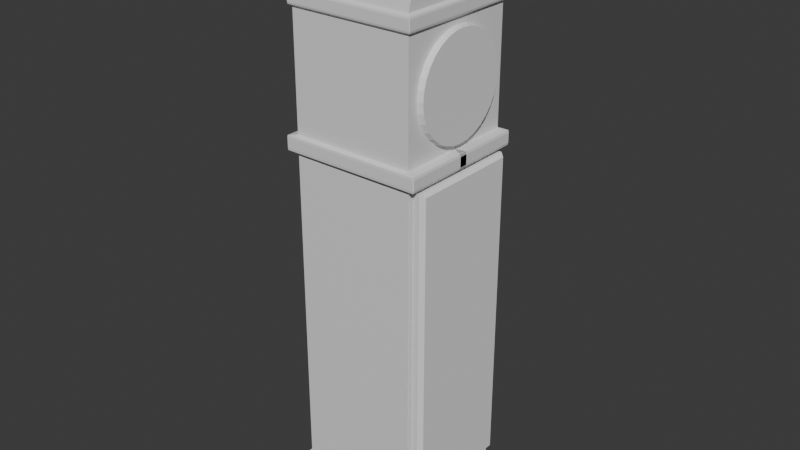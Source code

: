 # Source: Grandfather_clock.blend  (saved by Blender 5.0.119; exported with 4.5.12 LTS)
import bpy
from mathutils import Matrix  # noqa: F401  (used for matrix-valued properties, if any)

bpy.ops.wm.read_factory_settings(use_empty=True)
scene = bpy.context.scene
scene.name = 'Scene'

# ---- collections
col_collection = bpy.data.collections.new('Collection'); scene.collection.children.link(col_collection)

# ---- materials (node trees are filled in below, after node groups)
mat_material = bpy.data.materials.new('Material')
mat_material.alpha_threshold = 0.0
mat_material.use_backface_culling_lightprobe_volume = False
mat_material.roughness = 0.5
mat_material.line_color = (0.0, 0.0, 0.0, 1.0)

# ---- material node trees
mat_material.use_nodes = True; mat_material.node_tree.nodes.clear()
_N = mat_material.node_tree.nodes; _L = mat_material.node_tree.links
n0 = _N.new('ShaderNodeOutputMaterial'); n0.name = 'Material Output'; n0.location = (200, 100)
n1 = _N.new('ShaderNodeBsdfPrincipled'); n1.name = 'Principled BSDF'; n1.location = (-200, 100)
_L.new(n1.outputs[0], n0.inputs[0])
n0.is_active_output = True

# ---- world
world_world = bpy.data.worlds.new('World'); scene.world = world_world
world_world.use_nodes = True; world_world.node_tree.nodes.clear()
_N = world_world.node_tree.nodes; _L = world_world.node_tree.links
n0 = _N.new('ShaderNodeOutputWorld'); n0.name = 'World Output'; n0.location = (200, 100)
n1 = _N.new('ShaderNodeBackground'); n1.name = 'Background'; n1.location = (-200, 100)
n1.inputs[0].default_value = (0.05088, 0.05088, 0.05088, 1.0)
_L.new(n1.outputs[0], n0.inputs[0])
n0.is_active_output = True
world_world.color = (0.05088, 0.05088, 0.05088)
world_world.sun_shadow_jitter_overblur = 0.0

# ---- meshes
me_cube = bpy.data.meshes.new('Cube')
me_cube.from_pydata([(1.0, 1.0, 1.01), (1.09, 1.139, -1.01), (-1.0, 1.0, 1.01), (-1.09, 1.139, -1.0), (1.0, -1.0, 1.07), (-1.0, -1.0, 1.07), (1.0, 1.0, 1.08), (-1.0, 1.0, 1.08), (1.044, 1.044, 1.019), (1.044, 1.051, 1.026), (1.051, 1.044, 1.026), (-1.051, 1.044, 1.026), (-1.044, 1.051, 1.026), (-1.044, 1.044, 1.019), (1.044, -1.044, 1.071), (-1.044, -1.044, 1.071), (1.051, 1.044, 1.064), (1.044, 1.051, 1.064), (1.044, 1.044, 1.071), (-1.051, 1.044, 1.064), (-1.044, 1.044, 1.071), (-1.044, 1.051, 1.064), (1.0, 0.0, 1.08), (-1.0, 0.0, 1.08), (1.0, -0.5, 1.07), (-1.0, 0.5, 1.08), (1.0, -0.25, 1.07), (1.0, 0.5, 1.08), (-1.0, -0.5, 1.07), (-1.0, -0.25, 1.07), (1.0, 0.25, 1.08), (-1.0, 0.75, 1.08), (1.0, -0.75, 1.07), (-1.0, 0.25, 1.08), (-1.0, 0.0, 1.101), (1.0, 0.75, 1.08), (-1.0, -0.75, 1.07), (1.0, 0.25, 1.101), (1.0, 0.0, 1.101), (1.0, 0.5, 1.101), (-1.0, 0.25, 1.101), (-1.0, 0.5, 1.101), (-1.09, -0.1388, -1.0), (1.0, 0.0, 1.01), (-1.0, 0.0, 1.01), (1.09, -0.1388, -1.01), (1.051, 0.0, 1.026), (1.044, 0.0, 1.019), (-1.051, 0.0, 1.026), (-1.044, 0.0, 1.019), (1.044, 0.0, 1.071), (1.051, 0.0, 1.064), (-1.044, 0.0, 1.071), (-1.051, 0.0, 1.064), (-1.019, 0.489, 1.217), (-0.9611, 0.6152, 1.237), (-0.9611, 0.69, 1.222), (-1.017, 0.682, 1.18), (0.9828, 0.682, 1.18), (0.9136, 0.69, 1.222), (0.9136, 0.6152, 1.237), (0.9813, 0.489, 1.217), (-0.9692, 0.9176, 1.152), (-1.0, 0.9726, 1.112), (-1.0, 0.7716, 1.184), (-0.9692, 0.8324, 1.183), (0.9692, 0.8324, 1.183), (1.0, 0.7716, 1.184), (1.0, 0.9726, 1.112), (0.9692, 0.9176, 1.152), (-1.0, 0.1321, 1.222), (-1.0, 0.3636, 1.198), (1.0, 0.3636, 1.198), (1.0, 0.1321, 1.222), (-1.0, 0.3526, 1.283), (-1.0, 0.5611, 1.249), (1.0, 0.5611, 1.249), (1.0, 0.3526, 1.283), (-1.0, 0.359, 1.321), (-1.0, 0.6062, 1.33), (1.0, 0.6062, 1.33), (1.0, 0.359, 1.321), (-1.0, 0.0, 0.5516), (1.0, 0.0, 0.5516), (-1.0, 1.0, 0.5516), (1.0, 1.0, 0.5516), (-1.0, 0.1461, 1.344), (-0.9347, 0.1309, 1.359), (-0.9347, 0.2312, 1.37), (-1.0, 0.3666, 1.366), (1.0, 0.3666, 1.366), (0.9347, 0.2312, 1.37), (0.9347, 0.1309, 1.359), (1.0, 0.1461, 1.344), (1.0, 1.0, 0.4817), (-1.0, 1.0, 0.4917), (1.0, 0.0, 0.4817), (-1.0, 0.0, 0.4917), (1.139, 1.074, 0.5358), (1.139, 1.069, 0.5451), (1.149, 1.065, 0.5358), (1.149, 1.065, 0.4975), (1.139, 1.069, 0.4882), (1.139, 1.074, 0.4975), (-1.149, -0.06489, 0.5358), (-1.139, -0.06949, 0.5451), (-1.139, 1.069, 0.5451), (-1.139, 1.074, 0.5358), (-1.149, 1.065, 0.5358), (1.139, -0.06949, 0.5451), (1.149, -0.06489, 0.5358), (-1.149, 1.065, 0.4975), (-1.139, 1.074, 0.4975), (-1.139, 1.069, 0.4882), (1.139, -0.06949, 0.4882), (1.149, -0.06489, 0.4975), (-1.149, -0.06489, 0.4975), (-1.139, -0.06949, 0.4882), (1.0, 1.0, -0.8487), (-1.0, 1.0, -0.8386), (1.0, 0.0, -0.8487), (-1.0, 0.0, -0.8386), (1.0, 0.8954, 0.4547), (1.0, -0.06403, 0.4547), (1.0, 0.8954, -0.8217), (1.0, -0.06403, -0.8217), (-0.7838, 0.8954, 0.4547), (-0.7838, -0.06403, 0.4547), (-0.7838, 0.8954, -0.8217), (-0.7838, -0.06403, -0.8217), (-0.7838, -0.06961, 0.4547), (-0.7838, -0.06961, -0.8217), (1.0, 1.0, -0.8626), (-1.0, 1.0, -0.8526), (1.0, 0.0, -0.8626), (-1.0, 0.0, -0.8526), (1.04, 1.017, -0.8516), (1.037, 1.02, -0.8516), (1.037, 1.019, -0.8486), (1.037, -0.0186, -0.8486), (1.04, -0.01712, -0.8516), (-1.037, 1.02, -0.8412), (-1.04, 1.017, -0.8412), (-1.037, 1.019, -0.8382), (-1.04, -0.01712, -0.8412), (-1.037, -0.0186, -0.8382), (1.04, 1.017, -0.8601), (1.037, 1.019, -0.8631), (1.037, 1.02, -0.8601), (-1.037, 1.02, -0.8497), (-1.037, 1.019, -0.8527), (-1.04, 1.017, -0.8497), (1.037, -0.0186, -0.8631), (1.04, -0.01712, -0.8601), (-1.04, -0.01712, -0.8497), (-1.037, -0.0186, -0.8527), (1.09, 1.139, -0.9787), (-1.09, 1.139, -0.9687), (1.09, -0.1388, -0.9787), (-1.09, -0.1388, -0.9687), (1.115, 1.157, -1.006), (1.12, 1.152, -1.006), (1.115, 1.154, -1.011), (-1.115, 1.157, -0.9955), (-1.115, 1.154, -1.0), (-1.12, 1.152, -0.9955), (1.115, 1.157, -0.9833), (1.115, 1.154, -0.9785), (1.12, 1.152, -0.9833), (-1.12, 1.152, -0.973), (-1.115, 1.154, -0.9682), (-1.115, 1.157, -0.973), (1.12, -0.1519, -1.006), (1.115, -0.1538, -1.011), (-1.12, -0.1519, -0.9955), (-1.115, -0.1538, -1.0), (1.12, -0.1519, -0.9833), (1.115, -0.1538, -0.9785), (-1.115, -0.1538, -0.9682), (-1.12, -0.1519, -0.973)], [], [(82, 44, 2, 84), (84, 2, 0, 85), (8, 9, 10), (11, 12, 13), (16, 17, 18), (19, 20, 21), (48, 11, 13, 49), (12, 9, 8, 13), (52, 20, 19, 53), (20, 18, 17, 21), (21, 12, 11, 19), (9, 17, 16, 10), (46, 10, 16, 51), (43, 0, 8, 47), (0, 2, 13, 8), (9, 12, 21, 17), (6, 35, 27, 30, 22, 26, 24, 32, 4, 14, 50, 18), (5, 36, 28, 29, 23, 33, 25, 31, 7, 20, 52, 15), (7, 6, 18, 20), (33, 23, 34, 40), (22, 30, 37, 38), (38, 37, 72, 73), (30, 27, 39, 37), (25, 33, 40, 41), (11, 48, 53, 19), (2, 44, 49, 13), (18, 50, 51, 16), (10, 46, 47, 8), (85, 0, 43, 83), (3, 1, 45, 42), (55, 56, 57, 54), (59, 60, 61, 58), (56, 59, 58, 57), (54, 61, 60, 55), (59, 56, 55, 60), (40, 37, 61, 54), (41, 40, 54, 57), (39, 41, 57, 58), (37, 39, 58, 61), (69, 66, 67, 68), (65, 62, 63, 64), (62, 69, 68, 63), (64, 67, 66, 65), (7, 31, 64, 63), (69, 62, 65, 66), (6, 7, 63, 68), (31, 25, 41, 64), (67, 64, 41, 39), (35, 6, 68, 67), (27, 35, 67, 39), (72, 71, 75, 76), (37, 40, 71, 72), (34, 38, 73, 70), (40, 34, 70, 71), (74, 77, 81, 78), (73, 72, 76, 77), (70, 73, 77, 74), (71, 70, 74, 75), (121, 97, 95, 119), (75, 74, 78, 79), (76, 75, 79, 80), (77, 76, 80, 81), (119, 95, 94, 118), (87, 88, 89, 86), (91, 92, 93, 90), (86, 93, 92, 87), (88, 91, 90, 89), (79, 78, 86, 89), (91, 88, 87, 92), (78, 81, 93, 86), (80, 79, 89, 90), (81, 80, 90, 93), (94, 96, 123, 122), (98, 99, 100), (101, 102, 103), (106, 107, 108), (111, 112, 113), (100, 101, 103, 98), (105, 106, 108, 104), (99, 109, 110, 100), (106, 99, 98, 107), (107, 112, 111, 108), (109, 114, 115, 110), (104, 116, 117, 105), (112, 103, 102, 113), (116, 111, 113, 117), (101, 115, 114, 102), (112, 107, 98, 103), (101, 100, 110, 115), (84, 85, 99, 106), (85, 83, 109, 99), (96, 94, 102, 114), (94, 95, 113, 102), (82, 84, 106, 105), (116, 104, 108, 111), (97, 82, 105, 117), (83, 96, 114, 109), (95, 97, 117, 113), (124, 122, 126, 128), (120, 118, 124, 125), (125, 124, 128, 129), (118, 94, 122, 124), (122, 123, 127, 126), (128, 126, 130, 131), (159, 135, 133, 157), (157, 133, 132, 156), (156, 132, 134, 158), (136, 137, 138), (141, 142, 143), (146, 147, 148), (149, 150, 151), (138, 139, 140, 136), (143, 138, 137, 141), (145, 143, 142, 144), (136, 146, 148, 137), (141, 149, 151, 142), (139, 152, 153, 140), (144, 154, 155, 145), (154, 151, 150, 155), (149, 148, 147, 150), (146, 153, 152, 147), (118, 120, 139, 138), (146, 136, 140, 153), (119, 118, 138, 143), (149, 141, 137, 148), (120, 134, 152, 139), (121, 119, 143, 145), (154, 144, 142, 151), (135, 121, 145, 155), (134, 132, 147, 152), (132, 133, 150, 147), (133, 135, 155, 150), (160, 161, 162), (163, 164, 165), (166, 167, 168), (169, 170, 171), (162, 164, 163, 160), (168, 161, 160, 166), (171, 163, 165, 169), (173, 162, 161, 172), (164, 175, 174, 165), (177, 173, 172, 176), (179, 174, 175, 178), (167, 177, 176, 168), (170, 167, 166, 171), (178, 170, 169, 179), (163, 171, 166, 160), (161, 168, 176, 172), (45, 1, 162, 173), (1, 3, 164, 162), (3, 42, 175, 164), (174, 179, 169, 165), (157, 156, 167, 170), (156, 158, 177, 167), (159, 157, 170, 178), (158, 45, 173, 177), (42, 159, 178, 175)])
_uv = me_cube.uv_layers.new(name='UVMap')
_uv.uv.foreach_set('vector', [0.5677, 0.125, 0.625, 0.125, 0.625, 0.25, 0.5677, 0.25, 0.5677, 0.25, 0.625, 0.25, 0.625, 0.5, 0.5677, 0.5, 0.625, 0.5, 0.625, 0.4991, 0.625, 0.5009, 0.625, 0.2491, 0.625, 0.2509, 0.625, 0.25, 0.625, 0.5007, 0.625, 0.4991, 0.625, 0.4997, 0.625, 0.2491, 0.625, 0.2497, 0.625, 0.2507, 0.625, 0.125, 0.625, 0.2491, 0.625, 0.25, 0.625, 0.1251, 0.625, 0.2509, 0.625, 0.4991, 0.625, 0.5, 0.625, 0.25, 0.625, 0.1253, 0.625, 0.2497, 0.625, 0.2491, 0.625, 0.125, 0.625, 0.2497, 0.625, 0.4997, 0.625, 0.4991, 0.625, 0.2507, 0.625, 0.2507, 0.625, 0.2509, 0.625, 0.2491, 0.625, 0.2491, 0.625, 0.4991, 0.625, 0.4991, 0.625, 0.5007, 0.625, 0.5009, 0.625, 0.625, 0.625, 0.5009, 0.625, 0.5007, 0.625, 0.625, 0.625, 0.625, 0.625, 0.5, 0.625, 0.5, 0.625, 0.625, 0.625, 0.5, 0.625, 0.25, 0.625, 0.25, 0.625, 0.5, 0.625, 0.4991, 0.625, 0.2509, 0.625, 0.2507, 0.625, 0.4991, 0.625, 0.5, 0.625, 0.5312, 0.625, 0.5625, 0.625, 0.5938, 0.625, 0.625, 0.625, 0.6562, 0.625, 0.6875, 0.625, 0.7188, 0.625, 0.75, 0.625, 0.7503, 0.625, 0.625, 0.625, 0.4997, 0.875, 0.75, 0.875, 0.7188, 0.875, 0.6875, 0.875, 0.6562, 0.875, 0.625, 0.875, 0.5938, 0.875, 0.5625, 0.875, 0.5312, 0.875, 0.5, 0.875, 0.5, 0.875, 0.625, 0.875, 0.75, 0.875, 0.5, 0.625, 0.5, 0.625, 0.4997, 0.875, 0.5, 0.875, 0.5938, 0.875, 0.625, 0.875, 0.625, 0.875, 0.5938, 0.625, 0.625, 0.625, 0.5938, 0.625, 0.5938, 0.625, 0.625, 0.625, 0.625, 0.625, 0.5938, 0.625, 0.5938, 0.625, 0.625, 0.625, 0.5938, 0.625, 0.5625, 0.625, 0.5625, 0.625, 0.5938, 0.875, 0.5625, 0.875, 0.5938, 0.875, 0.5938, 0.875, 0.5625, 0.625, 0.2491, 0.625, 0.125, 0.625, 0.125, 0.625, 0.2491, 0.625, 0.25, 0.625, 0.125, 0.625, 0.1251, 0.625, 0.25, 0.625, 0.4997, 0.625, 0.625, 0.625, 0.625, 0.625, 0.5007, 0.625, 0.5009, 0.625, 0.625, 0.625, 0.625, 0.625, 0.5, 0.5677, 0.5, 0.625, 0.5, 0.625, 0.625, 0.5677, 0.625, 0.125, 0.5, 0.375, 0.5, 0.375, 0.625, 0.125, 0.625, 0.8672, 0.584, 0.8672, 0.5722, 0.875, 0.5625, 0.875, 0.5938, 0.6328, 0.5722, 0.6328, 0.584, 0.625, 0.5938, 0.625, 0.5625, 0.8672, 0.5722, 0.6328, 0.5722, 0.625, 0.5625, 0.875, 0.5625, 0.875, 0.5938, 0.625, 0.5938, 0.6328, 0.584, 0.8672, 0.584, 0.6328, 0.5722, 0.8672, 0.5722, 0.8672, 0.584, 0.6328, 0.584, 0.875, 0.5938, 0.625, 0.5938, 0.625, 0.5938, 0.875, 0.5938, 0.875, 0.5625, 0.875, 0.5938, 0.875, 0.5938, 0.875, 0.5625, 0.625, 0.5625, 0.875, 0.5625, 0.875, 0.5625, 0.625, 0.5625, 0.625, 0.5938, 0.625, 0.5625, 0.625, 0.5625, 0.625, 0.5938, 0.6289, 0.5063, 0.6289, 0.5249, 0.625, 0.5348, 0.625, 0.5, 0.8711, 0.5249, 0.8711, 0.5063, 0.875, 0.5, 0.875, 0.5348, 0.8711, 0.5063, 0.6289, 0.5063, 0.625, 0.5, 0.875, 0.5, 0.875, 0.5348, 0.625, 0.5348, 0.6289, 0.5249, 0.8711, 0.5249, 0.875, 0.5, 0.875, 0.5312, 0.875, 0.5348, 0.875, 0.5, 0.6289, 0.5063, 0.8711, 0.5063, 0.8711, 0.5249, 0.6289, 0.5249, 0.625, 0.5, 0.875, 0.5, 0.875, 0.5, 0.625, 0.5, 0.875, 0.5312, 0.875, 0.5625, 0.875, 0.5625, 0.875, 0.5348, 0.625, 0.5348, 0.875, 0.5348, 0.875, 0.5625, 0.625, 0.5625, 0.625, 0.5312, 0.625, 0.5, 0.625, 0.5, 0.625, 0.5348, 0.625, 0.5625, 0.625, 0.5312, 0.625, 0.5348, 0.625, 0.5625, 0.625, 0.5938, 0.875, 0.5938, 0.875, 0.5938, 0.625, 0.5938, 0.625, 0.5938, 0.875, 0.5938, 0.875, 0.5938, 0.625, 0.5938, 0.0, 0.0, 0.0, 0.0, 0.0, 0.0, 0.0, 0.0, 0.875, 0.5938, 0.875, 0.625, 0.875, 0.625, 0.875, 0.5938, 0.0, 0.0, 0.0, 0.0, 0.0, 0.0, 0.0, 0.0, 0.625, 0.625, 0.625, 0.5938, 0.625, 0.5938, 0.625, 0.625, 0.0, 0.0, 0.0, 0.0, 0.0, 0.0, 0.0, 0.0, 0.875, 0.5938, 0.875, 0.625, 0.875, 0.625, 0.875, 0.5938, 0.3952, 0.125, 0.5615, 0.125, 0.5615, 0.25, 0.3952, 0.25, 0.875, 0.5938, 0.875, 0.625, 0.875, 0.625, 0.875, 0.5938, 0.625, 0.5938, 0.875, 0.5938, 0.875, 0.5938, 0.625, 0.5938, 0.625, 0.625, 0.625, 0.5938, 0.625, 0.5938, 0.625, 0.625, 0.3952, 0.25, 0.5615, 0.25, 0.5615, 0.5, 0.3952, 0.5, 0.8668, 0.6162, 0.8668, 0.6026, 0.875, 0.5938, 0.875, 0.625, 0.6332, 0.6026, 0.6332, 0.6162, 0.625, 0.625, 0.625, 0.5938, 0.875, 0.625, 0.625, 0.625, 0.6332, 0.6162, 0.8668, 0.6162, 0.8668, 0.6026, 0.6332, 0.6026, 0.625, 0.5938, 0.875, 0.5938, 0.875, 0.5938, 0.875, 0.625, 0.875, 0.625, 0.875, 0.5938, 0.6332, 0.6026, 0.8668, 0.6026, 0.8668, 0.6162, 0.6332, 0.6162, 0.0, 0.0, 0.0, 0.0, 0.0, 0.0, 0.0, 0.0, 0.625, 0.5938, 0.875, 0.5938, 0.875, 0.5938, 0.625, 0.5938, 0.625, 0.625, 0.625, 0.5938, 0.625, 0.5938, 0.625, 0.625, 0.5615, 0.5, 0.5615, 0.625, 0.5615, 0.625, 0.5615, 0.5, 0.5667, 0.499, 0.5677, 0.5, 0.5667, 0.501, 0.5625, 0.501, 0.5615, 0.5, 0.5625, 0.499, 0.5677, 0.25, 0.5667, 0.251, 0.5667, 0.249, 0.5625, 0.249, 0.5625, 0.251, 0.5615, 0.25, 0.5667, 0.501, 0.5625, 0.501, 0.5625, 0.499, 0.5667, 0.499, 0.5677, 0.125, 0.5677, 0.25, 0.5667, 0.249, 0.5667, 0.126, 0.5677, 0.5, 0.5677, 0.625, 0.5667, 0.624, 0.5667, 0.501, 0.5677, 0.25, 0.5677, 0.5, 0.5667, 0.499, 0.5667, 0.251, 0.5667, 0.251, 0.5625, 0.251, 0.5625, 0.249, 0.5667, 0.249, 0.5677, 0.625, 0.5615, 0.625, 0.5625, 0.624, 0.5667, 0.624, 0.5667, 0.126, 0.5625, 0.126, 0.5615, 0.125, 0.5677, 0.125, 0.5625, 0.251, 0.5625, 0.499, 0.5615, 0.5, 0.5615, 0.25, 0.5625, 0.126, 0.5625, 0.249, 0.5615, 0.25, 0.5615, 0.125, 0.5625, 0.501, 0.5625, 0.624, 0.5615, 0.625, 0.5615, 0.5, 0.5625, 0.251, 0.5667, 0.251, 0.5667, 0.499, 0.5625, 0.499, 0.5625, 0.501, 0.5667, 0.501, 0.5667, 0.624, 0.5625, 0.624, 0.5677, 0.25, 0.5677, 0.5, 0.5677, 0.5, 0.5677, 0.25, 0.5677, 0.5, 0.5677, 0.625, 0.5677, 0.625, 0.5677, 0.5, 0.5615, 0.625, 0.5615, 0.5, 0.5615, 0.5, 0.5615, 0.625, 0.5615, 0.5, 0.5615, 0.25, 0.5615, 0.25, 0.5615, 0.5, 0.5677, 0.125, 0.5677, 0.25, 0.5677, 0.25, 0.5677, 0.125, 0.5625, 0.126, 0.5667, 0.126, 0.5667, 0.249, 0.5625, 0.249, 0.0, 0.0, 0.0, 0.0, 0.0, 0.0, 0.0, 0.0, 0.0, 0.0, 0.0, 0.0, 0.0, 0.0, 0.0, 0.0, 0.5615, 0.25, 0.5615, 0.125, 0.5615, 0.125, 0.5615, 0.25, 0.3952, 0.5, 0.5615, 0.5, 0.5615, 0.5, 0.3952, 0.5, 0.3952, 0.625, 0.3952, 0.5, 0.3952, 0.5, 0.3952, 0.625, 0.3952, 0.625, 0.3952, 0.5, 0.3952, 0.5, 0.3952, 0.625, 0.3952, 0.5, 0.5615, 0.5, 0.5615, 0.5, 0.3952, 0.5, 0.5615, 0.5, 0.5615, 0.625, 0.5615, 0.625, 0.5615, 0.5, 0.3952, 0.5, 0.5615, 0.5, 0.5615, 0.5, 0.3952, 0.5, 0.3789, 0.125, 0.3934, 0.125, 0.3934, 0.25, 0.3789, 0.25, 0.3789, 0.25, 0.3934, 0.25, 0.3934, 0.5, 0.3789, 0.5, 0.3789, 0.5, 0.3934, 0.5, 0.3934, 0.625, 0.3789, 0.625, 0.3948, 0.5004, 0.3948, 0.4996, 0.3952, 0.5, 0.3948, 0.2504, 0.3948, 0.2496, 0.3952, 0.25, 0.3938, 0.5004, 0.3934, 0.5, 0.3938, 0.4996, 0.3938, 0.2504, 0.3934, 0.25, 0.3938, 0.2496, 0.3952, 0.5, 0.3952, 0.625, 0.3948, 0.6246, 0.3948, 0.5004, 0.3952, 0.25, 0.3952, 0.5, 0.3948, 0.4996, 0.3948, 0.2504, 0.3952, 0.125, 0.3952, 0.25, 0.3948, 0.2496, 0.3948, 0.1254, 0.3948, 0.5004, 0.3938, 0.5004, 0.3938, 0.4996, 0.3948, 0.4996, 0.3948, 0.2504, 0.3938, 0.2504, 0.3938, 0.2496, 0.3948, 0.2496, 0.3952, 0.625, 0.3934, 0.625, 0.3938, 0.6246, 0.3948, 0.6246, 0.3948, 0.1254, 0.3938, 0.1254, 0.3934, 0.125, 0.3952, 0.125, 0.3938, 0.1254, 0.3938, 0.2496, 0.3934, 0.25, 0.3934, 0.125, 0.3938, 0.2504, 0.3938, 0.4996, 0.3934, 0.5, 0.3934, 0.25, 0.3938, 0.5004, 0.3938, 0.6246, 0.3934, 0.625, 0.3934, 0.5, 0.3952, 0.5, 0.3952, 0.625, 0.3952, 0.625, 0.3952, 0.5, 0.3938, 0.5004, 0.3948, 0.5004, 0.3948, 0.6246, 0.3938, 0.6246, 0.3952, 0.25, 0.3952, 0.5, 0.3952, 0.5, 0.3952, 0.25, 0.3938, 0.2504, 0.3948, 0.2504, 0.3948, 0.4996, 0.3938, 0.4996, 0.0, 0.0, 0.0, 0.0, 0.0, 0.0, 0.0, 0.0, 0.3952, 0.125, 0.3952, 0.25, 0.3952, 0.25, 0.3952, 0.125, 0.3938, 0.1254, 0.3948, 0.1254, 0.3948, 0.2496, 0.3938, 0.2496, 0.0, 0.0, 0.0, 0.0, 0.0, 0.0, 0.0, 0.0, 0.3934, 0.625, 0.3934, 0.5, 0.3934, 0.5, 0.3934, 0.625, 0.3934, 0.5, 0.3934, 0.25, 0.3934, 0.25, 0.3934, 0.5, 0.3934, 0.25, 0.3934, 0.125, 0.3934, 0.125, 0.3934, 0.25, 0.3756, 0.4995, 0.3756, 0.5003, 0.375, 0.4998, 0.3756, 0.2505, 0.375, 0.2503, 0.3756, 0.2497, 0.3783, 0.4995, 0.3789, 0.5, 0.3783, 0.5005, 0.3783, 0.2495, 0.3789, 0.25, 0.3783, 0.2505, 0.375, 0.4998, 0.375, 0.2503, 0.3756, 0.2505, 0.3756, 0.4995, 0.3783, 0.5005, 0.3756, 0.5003, 0.3756, 0.4995, 0.3783, 0.4995, 0.3783, 0.2505, 0.3756, 0.2505, 0.3756, 0.2497, 0.3783, 0.2495, 0.375, 0.625, 0.375, 0.4998, 0.3756, 0.5003, 0.3756, 0.6245, 0.375, 0.2503, 0.375, 0.1251, 0.3756, 0.1255, 0.3756, 0.2497, 0.3789, 0.625, 0.375, 0.625, 0.3756, 0.6245, 0.3783, 0.6245, 0.3783, 0.1255, 0.3756, 0.1255, 0.375, 0.1251, 0.3789, 0.125, 0.3789, 0.5, 0.3789, 0.625, 0.3783, 0.6245, 0.3783, 0.5005, 0.3789, 0.25, 0.3789, 0.5, 0.3783, 0.4995, 0.3783, 0.2505, 0.3789, 0.125, 0.3789, 0.25, 0.3783, 0.2495, 0.3783, 0.1255, 0.3756, 0.2505, 0.3783, 0.2505, 0.3783, 0.4995, 0.3756, 0.4995, 0.3756, 0.5003, 0.3783, 0.5005, 0.3783, 0.6245, 0.3756, 0.6245, 0.375, 0.625, 0.375, 0.5, 0.375, 0.4998, 0.375, 0.625, 0.375, 0.5, 0.125, 0.5, 0.125, 0.5, 0.375, 0.4998, 0.125, 0.5, 0.125, 0.625, 0.125, 0.625, 0.125, 0.5, 0.3756, 0.1255, 0.3783, 0.1255, 0.3783, 0.2495, 0.3756, 0.2497, 0.3789, 0.25, 0.3789, 0.5, 0.3789, 0.5, 0.3789, 0.25, 0.3789, 0.5, 0.3789, 0.625, 0.3789, 0.625, 0.3789, 0.5, 0.3789, 0.125, 0.3789, 0.25, 0.3789, 0.25, 0.3789, 0.125, 0.0, 0.0, 0.0, 0.0, 0.0, 0.0, 0.0, 0.0, 0.0, 0.0, 0.0, 0.0, 0.0, 0.0, 0.0, 0.0])
me_cube.materials.append(mat_material)
me_cube.use_mirror_vertex_groups = False
me_cube.update()
me_cylinder = bpy.data.meshes.new('Cylinder')
me_cylinder.from_pydata([(7.824e-09, 1.0, -0.5454), (5.087e-08, 0.9549, 1.455), (0.1951, 0.9808, -0.5454), (0.1863, 0.9365, 1.455), (0.3827, 0.9239, -0.5454), (0.3654, 0.8822, 1.455), (0.5556, 0.8315, -0.5454), (0.5305, 0.7939, 1.455), (0.7071, 0.7071, -0.5454), (0.6752, 0.6752, 1.455), (0.8315, 0.5556, -0.5454), (0.7939, 0.5305, 1.455), (0.9239, 0.3827, -0.5454), (0.8822, 0.3654, 1.455), (0.9808, 0.1951, -0.5454), (0.9365, 0.1863, 1.455), (1.0, -5.399e-09, -0.5454), (0.9549, -5.612e-09, 1.455), (0.9808, -0.1951, -0.5454), (0.9365, -0.1863, 1.455), (0.9239, -0.3827, -0.5454), (0.8822, -0.3654, 1.455), (0.8315, -0.5556, -0.5454), (0.7939, -0.5305, 1.455), (0.7071, -0.7071, -0.5454), (0.6752, -0.6752, 1.455), (0.5556, -0.8315, -0.5454), (0.5305, -0.7939, 1.455), (0.3827, -0.9239, -0.5454), (0.3654, -0.8822, 1.455), (0.1951, -0.9808, -0.5454), (0.1863, -0.9365, 1.455), (7.824e-09, -1.0, -0.5454), (5.087e-08, -0.9549, 1.455), (-0.1951, -0.9808, -0.5454), (-0.1863, -0.9365, 1.455), (-0.3827, -0.9239, -0.5454), (-0.3654, -0.8822, 1.455), (-0.5556, -0.8315, -0.5454), (-0.5305, -0.7939, 1.455), (-0.7071, -0.7071, -0.5454), (-0.6752, -0.6752, 1.455), (-0.8315, -0.5556, -0.5454), (-0.7939, -0.5305, 1.455), (-0.9239, -0.3827, -0.5454), (-0.8822, -0.3654, 1.455), (-0.9808, -0.1951, -0.5454), (-0.9365, -0.1863, 1.455), (-1.0, -5.399e-09, -0.5454), (-0.9549, -5.612e-09, 1.455), (-0.9808, 0.1951, -0.5454), (-0.9365, 0.1863, 1.455), (-0.9239, 0.3827, -0.5454), (-0.8822, 0.3654, 1.455), (-0.8315, 0.5556, -0.5454), (-0.7939, 0.5305, 1.455), (-0.7071, 0.7071, -0.5454), (-0.6752, 0.6752, 1.455), (-0.5556, 0.8315, -0.5454), (-0.5305, 0.7939, 1.455), (-0.3827, 0.9239, -0.5454), (-0.3654, 0.8822, 1.455), (-0.1951, 0.9808, -0.5454), (-0.1863, 0.9365, 1.455), (0.1863, 0.9365, 1.455), (5.087e-08, 0.9549, 1.455), (0.3654, 0.8822, 1.455), (0.5305, 0.7939, 1.455), (0.6752, 0.6752, 1.455), (0.7939, 0.5305, 1.455), (0.8822, 0.3654, 1.455), (0.9365, 0.1863, 1.455), (0.9549, -5.612e-09, 1.455), (0.9365, -0.1863, 1.455), (0.8822, -0.3654, 1.455), (0.7939, -0.5305, 1.455), (0.6752, -0.6752, 1.455), (0.5305, -0.7939, 1.455), (0.3654, -0.8822, 1.455), (0.1863, -0.9365, 1.455), (5.087e-08, -0.9549, 1.455), (-0.1863, -0.9365, 1.455), (-0.3654, -0.8822, 1.455), (-0.5305, -0.7939, 1.455), (-0.6752, -0.6752, 1.455), (-0.7939, -0.5305, 1.455), (-0.8822, -0.3654, 1.455), (-0.9365, -0.1863, 1.455), (-0.9549, -5.612e-09, 1.455), (-0.9365, 0.1863, 1.455), (-0.8822, 0.3654, 1.455), (-0.7939, 0.5305, 1.455), (-0.6752, 0.6752, 1.455), (-0.5305, 0.7939, 1.455), (-0.3654, 0.8822, 1.455), (-0.1863, 0.9365, 1.455)], [], [(0, 1, 3, 2), (2, 3, 5, 4), (4, 5, 7, 6), (6, 7, 9, 8), (8, 9, 11, 10), (10, 11, 13, 12), (12, 13, 15, 14), (14, 15, 17, 16), (16, 17, 19, 18), (18, 19, 21, 20), (20, 21, 23, 22), (22, 23, 25, 24), (24, 25, 27, 26), (26, 27, 29, 28), (28, 29, 31, 30), (30, 31, 33, 32), (32, 33, 35, 34), (34, 35, 37, 36), (36, 37, 39, 38), (38, 39, 41, 40), (40, 41, 43, 42), (42, 43, 45, 44), (44, 45, 47, 46), (46, 47, 49, 48), (48, 49, 51, 50), (50, 51, 53, 52), (52, 53, 55, 54), (54, 55, 57, 56), (56, 57, 59, 58), (58, 59, 61, 60), (7, 5, 66, 67), (60, 61, 63, 62), (62, 63, 1, 0), (0, 2, 4, 6, 8, 10, 12, 14, 16, 18, 20, 22, 24, 26, 28, 30, 32, 34, 36, 38, 40, 42, 44, 46, 48, 50, 52, 54, 56, 58, 60, 62), (64, 65, 95, 94, 93, 92, 91, 90, 89, 88, 87, 86, 85, 84, 83, 82, 81, 80, 79, 78, 77, 76, 75, 74, 73, 72, 71, 70, 69, 68, 67, 66), (25, 23, 75, 76), (43, 41, 84, 85), (61, 59, 93, 94), (17, 15, 71, 72), (35, 33, 80, 81), (53, 51, 89, 90), (9, 7, 67, 68), (27, 25, 76, 77), (45, 43, 85, 86), (63, 61, 94, 95), (19, 17, 72, 73), (37, 35, 81, 82), (55, 53, 90, 91), (11, 9, 68, 69), (29, 27, 77, 78), (47, 45, 86, 87), (3, 1, 65, 64), (1, 63, 95, 65), (21, 19, 73, 74), (39, 37, 82, 83), (57, 55, 91, 92), (13, 11, 69, 70), (31, 29, 78, 79), (49, 47, 87, 88), (5, 3, 64, 66), (23, 21, 74, 75), (41, 39, 83, 84), (59, 57, 92, 93), (15, 13, 70, 71), (33, 31, 79, 80), (51, 49, 88, 89)])
_uv = me_cylinder.uv_layers.new(name='UVMap')
_uv.uv.foreach_set('vector', [1.0, 0.5, 1.0, 1.0, 0.9688, 1.0, 0.9688, 0.5, 0.9688, 0.5, 0.9688, 1.0, 0.9375, 1.0, 0.9375, 0.5, 0.9375, 0.5, 0.9375, 1.0, 0.9062, 1.0, 0.9062, 0.5, 0.9062, 0.5, 0.9062, 1.0, 0.875, 1.0, 0.875, 0.5, 0.875, 0.5, 0.875, 1.0, 0.8438, 1.0, 0.8438, 0.5, 0.8438, 0.5, 0.8438, 1.0, 0.8125, 1.0, 0.8125, 0.5, 0.8125, 0.5, 0.8125, 1.0, 0.7812, 1.0, 0.7812, 0.5, 0.7812, 0.5, 0.7812, 1.0, 0.75, 1.0, 0.75, 0.5, 0.75, 0.5, 0.75, 1.0, 0.7188, 1.0, 0.7188, 0.5, 0.7188, 0.5, 0.7188, 1.0, 0.6875, 1.0, 0.6875, 0.5, 0.6875, 0.5, 0.6875, 1.0, 0.6562, 1.0, 0.6562, 0.5, 0.6562, 0.5, 0.6562, 1.0, 0.625, 1.0, 0.625, 0.5, 0.625, 0.5, 0.625, 1.0, 0.5938, 1.0, 0.5938, 0.5, 0.5938, 0.5, 0.5938, 1.0, 0.5625, 1.0, 0.5625, 0.5, 0.5625, 0.5, 0.5625, 1.0, 0.5312, 1.0, 0.5312, 0.5, 0.5312, 0.5, 0.5312, 1.0, 0.5, 1.0, 0.5, 0.5, 0.5, 0.5, 0.5, 1.0, 0.4688, 1.0, 0.4688, 0.5, 0.4688, 0.5, 0.4688, 1.0, 0.4375, 1.0, 0.4375, 0.5, 0.4375, 0.5, 0.4375, 1.0, 0.4062, 1.0, 0.4062, 0.5, 0.4062, 0.5, 0.4062, 1.0, 0.375, 1.0, 0.375, 0.5, 0.375, 0.5, 0.375, 1.0, 0.3438, 1.0, 0.3438, 0.5, 0.3438, 0.5, 0.3438, 1.0, 0.3125, 1.0, 0.3125, 0.5, 0.3125, 0.5, 0.3125, 1.0, 0.2812, 1.0, 0.2812, 0.5, 0.2812, 0.5, 0.2812, 1.0, 0.25, 1.0, 0.25, 0.5, 0.25, 0.5, 0.25, 1.0, 0.2188, 1.0, 0.2188, 0.5, 0.2188, 0.5, 0.2188, 1.0, 0.1875, 1.0, 0.1875, 0.5, 0.1875, 0.5, 0.1875, 1.0, 0.1562, 1.0, 0.1562, 0.5, 0.1562, 0.5, 0.1562, 1.0, 0.125, 1.0, 0.125, 0.5, 0.125, 0.5, 0.125, 1.0, 0.09375, 1.0, 0.09375, 0.5, 0.09375, 0.5, 0.09375, 1.0, 0.0625, 1.0, 0.0625, 0.5, 0.9062, 1.0, 0.9375, 1.0, 0.9375, 1.0, 0.9062, 1.0, 0.0625, 0.5, 0.0625, 1.0, 0.03125, 1.0, 0.03125, 0.5, 0.03125, 0.5, 0.03125, 1.0, 0.0, 1.0, 0.0, 0.5, 0.75, 0.49, 0.7968, 0.4854, 0.8418, 0.4717, 0.8833, 0.4496, 0.9197, 0.4197, 0.9496, 0.3833, 0.9717, 0.3418, 0.9854, 0.2968, 0.99, 0.25, 0.9854, 0.2032, 0.9717, 0.1582, 0.9496, 0.1167, 0.9197, 0.08029, 0.8833, 0.05045, 0.8418, 0.02827, 0.7968, 0.01461, 0.75, 0.01, 0.7032, 0.01461, 0.6582, 0.02827, 0.6167, 0.05045, 0.5803, 0.08029, 0.5504, 0.1167, 0.5283, 0.1582, 0.5146, 0.2032, 0.51, 0.25, 0.5146, 0.2968, 0.5283, 0.3418, 0.5504, 0.3833, 0.5803, 0.4197, 0.6167, 0.4496, 0.6582, 0.4717, 0.7032, 0.4854, 0.2968, 0.4854, 0.25, 0.49, 0.2032, 0.4854, 0.1582, 0.4717, 0.1167, 0.4496, 0.08029, 0.4197, 0.05045, 0.3833, 0.02827, 0.3418, 0.01461, 0.2968, 0.01, 0.25, 0.01461, 0.2032, 0.02827, 0.1582, 0.05045, 0.1167, 0.08029, 0.08029, 0.1167, 0.05045, 0.1582, 0.02827, 0.2032, 0.01461, 0.25, 0.01, 0.2968, 0.01461, 0.3418, 0.02827, 0.3833, 0.05045, 0.4197, 0.08029, 0.4496, 0.1167, 0.4717, 0.1582, 0.4854, 0.2032, 0.49, 0.25, 0.4854, 0.2968, 0.4717, 0.3418, 0.4496, 0.3833, 0.4197, 0.4197, 0.3833, 0.4496, 0.3418, 0.4717, 0.625, 1.0, 0.6562, 1.0, 0.6562, 1.0, 0.625, 1.0, 0.3438, 1.0, 0.375, 1.0, 0.375, 1.0, 0.3438, 1.0, 0.0625, 1.0, 0.09375, 1.0, 0.09375, 1.0, 0.0625, 1.0, 0.75, 1.0, 0.7812, 1.0, 0.7812, 1.0, 0.75, 1.0, 0.4688, 1.0, 0.5, 1.0, 0.5, 1.0, 0.4688, 1.0, 0.1875, 1.0, 0.2188, 1.0, 0.2188, 1.0, 0.1875, 1.0, 0.875, 1.0, 0.9062, 1.0, 0.9062, 1.0, 0.875, 1.0, 0.5938, 1.0, 0.625, 1.0, 0.625, 1.0, 0.5938, 1.0, 0.3125, 1.0, 0.3438, 1.0, 0.3438, 1.0, 0.3125, 1.0, 0.03125, 1.0, 0.0625, 1.0, 0.0625, 1.0, 0.03125, 1.0, 0.7188, 1.0, 0.75, 1.0, 0.75, 1.0, 0.7188, 1.0, 0.4375, 1.0, 0.4688, 1.0, 0.4688, 1.0, 0.4375, 1.0, 0.1562, 1.0, 0.1875, 1.0, 0.1875, 1.0, 0.1562, 1.0, 0.8438, 1.0, 0.875, 1.0, 0.875, 1.0, 0.8438, 1.0, 0.5625, 1.0, 0.5938, 1.0, 0.5938, 1.0, 0.5625, 1.0, 0.2812, 1.0, 0.3125, 1.0, 0.3125, 1.0, 0.2812, 1.0, 0.9688, 1.0, 1.0, 1.0, 1.0, 1.0, 0.9688, 1.0, 0.0, 1.0, 0.03125, 1.0, 0.03125, 1.0, 0.0, 1.0, 0.6875, 1.0, 0.7188, 1.0, 0.7188, 1.0, 0.6875, 1.0, 0.4062, 1.0, 0.4375, 1.0, 0.4375, 1.0, 0.4062, 1.0, 0.125, 1.0, 0.1562, 1.0, 0.1562, 1.0, 0.125, 1.0, 0.8125, 1.0, 0.8438, 1.0, 0.8438, 1.0, 0.8125, 1.0, 0.5312, 1.0, 0.5625, 1.0, 0.5625, 1.0, 0.5312, 1.0, 0.25, 1.0, 0.2812, 1.0, 0.2812, 1.0, 0.25, 1.0, 0.9375, 1.0, 0.9688, 1.0, 0.9688, 1.0, 0.9375, 1.0, 0.6562, 1.0, 0.6875, 1.0, 0.6875, 1.0, 0.6562, 1.0, 0.375, 1.0, 0.4062, 1.0, 0.4062, 1.0, 0.375, 1.0, 0.09375, 1.0, 0.125, 1.0, 0.125, 1.0, 0.09375, 1.0, 0.7812, 1.0, 0.8125, 1.0, 0.8125, 1.0, 0.7812, 1.0, 0.5, 1.0, 0.5312, 1.0, 0.5312, 1.0, 0.5, 1.0, 0.2188, 1.0, 0.25, 1.0, 0.25, 1.0, 0.2188, 1.0])
me_cylinder.update()
me_cube_001 = bpy.data.meshes.new('Cube.001')
me_cube_001.from_pydata([(-2.231, -0.9382, -0.9825), (-2.231, -0.9382, 0.9825), (-2.231, 0.9382, -0.9825), (-2.231, 0.9382, 0.9825), (1.0, -1.0, -1.0), (1.0, -1.0, 1.0), (1.0, 1.0, -1.0), (1.0, 1.0, 1.0), (-1.0, 1.0, -1.0), (-1.0, -1.0, -1.0), (-1.0, -1.0, 1.0), (-1.0, 1.0, 1.0)], [], [(0, 1, 3, 2), (8, 11, 7, 6), (6, 7, 5, 4), (4, 5, 10, 9), (8, 6, 4, 9), (7, 11, 10, 5), (0, 2, 8, 9), (1, 0, 9, 10), (3, 1, 10, 11), (2, 3, 11, 8)])
_uv = me_cube_001.uv_layers.new(name='UVMap')
_uv.uv.foreach_set('vector', [0.3772, 0.002186, 0.6228, 0.002186, 0.6228, 0.2478, 0.3772, 0.2478, 0.375, 0.25, 0.625, 0.25, 0.625, 0.5, 0.375, 0.5, 0.375, 0.5, 0.625, 0.5, 0.625, 0.75, 0.375, 0.75, 0.375, 0.75, 0.625, 0.75, 0.625, 1.0, 0.375, 1.0, 0.125, 0.5, 0.375, 0.5, 0.375, 0.75, 0.125, 0.75, 0.625, 0.5, 0.875, 0.5, 0.875, 0.75, 0.625, 0.75, 0.3772, 0.002186, 0.3772, 0.2478, 0.375, 0.25, 0.375, 0.0, 0.6228, 0.002186, 0.3772, 0.002186, 0.375, 0.0, 0.625, 0.0, 0.6228, 0.2478, 0.6228, 0.002186, 0.625, 0.0, 0.625, 0.25, 0.3772, 0.2478, 0.6228, 0.2478, 0.625, 0.25, 0.375, 0.25])
me_cube_001.update()

# ---- objects
ob_body = bpy.data.objects.new('Body', me_cube)
ob_clock = bpy.data.objects.new('Clock', me_cylinder)
ob_door = bpy.data.objects.new('Door', me_cube_001)

# ---- transforms, parenting, visibility, modifiers, constraints
ob_body.location = (0.0, 0.0, 1.01)
ob_body.scale = (0.2501, 0.2504, 1.0)
ob_body.lock_rotations_4d = False
ob_body.empty_display_type = 'ARROWS'
ob_body.lineart.crease_threshold = 0.0
_m = ob_body.modifiers.new('Mirror', 'MIRROR')
_m.use_axis = (False, True, False)
ob_clock.location = (0.245, -1.056e-09, 1.789)
ob_clock.rotation_euler = (-1.344e-07, 1.571, 0.0)
ob_clock.scale = (0.2128, 0.2128, 0.01881)
ob_door.location = (0.2688, -1.108e-07, 0.8317)
ob_door.scale = (-0.01413, 0.2336, 0.6496)

# ---- collection membership
col_collection.objects.link(ob_body)
col_collection.objects.link(ob_clock)
col_collection.objects.link(ob_door)

# ---- scene / render settings (as saved in the file)
scene.frame_start = 1; scene.frame_end = 250; scene.frame_set(1)
scene.render.engine = 'BLENDER_EEVEE_NEXT'
scene.render.bake_bias = 0.0
scene.render.bake_samples = 0
scene.cycles.sampling_pattern = 'TABULATED_SOBOL'
scene.eevee.use_volume_custom_range = False
bpy.context.view_layer.update()

# ---- added for rendering (the .blend has no active camera and no usable light): camera, sun
cam_auto = bpy.data.cameras.new('AutoCamera')
cam_auto.lens = 50.0
cam_auto.sensor_width = 36.0
cam_auto.clip_end = 1000.0
ob_auto_camera = bpy.data.objects.new('AutoCamera', cam_auto)
scene.collection.objects.link(ob_auto_camera)
ob_auto_camera.location = (2.33733, -2.79699, 3.05442)
ob_auto_camera.rotation_euler = (1.09748, -7.21219e-08, 0.694738)
scene.camera = ob_auto_camera
light_auto_sun = bpy.data.lights.new('AutoSun', 'SUN')
light_auto_sun.energy = 3.0
light_auto_sun.angle = 0.0523599
ob_auto_sun = bpy.data.objects.new('AutoSun', light_auto_sun)
scene.collection.objects.link(ob_auto_sun)
ob_auto_sun.rotation_euler = (0.872665, 0.174533, 0.523599)
bpy.context.view_layer.update()
